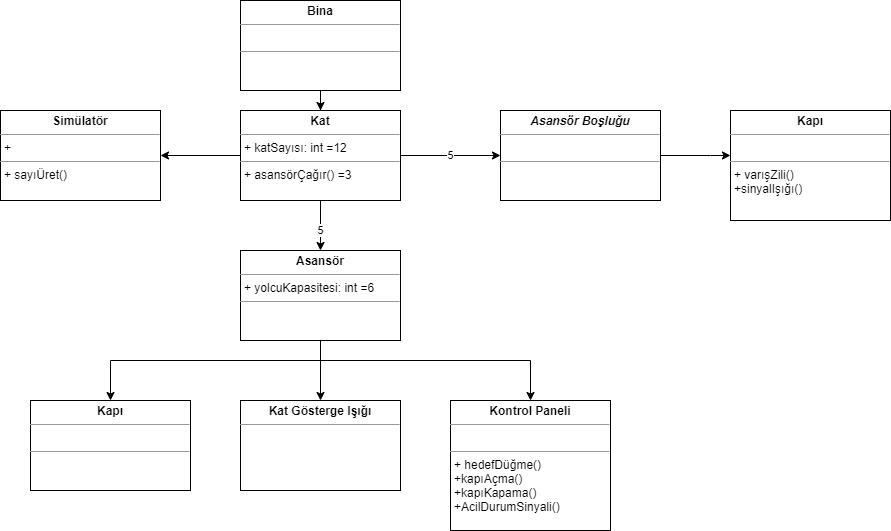

The diagram above was exported from draw.io. Its source (the exported page's mxGraphModel, read from the mxfile embedded in the PNG):
<mxGraphModel dx="500" dy="584" grid="1" gridSize="10" guides="1" tooltips="1" connect="1" arrows="1" fold="1" page="1" pageScale="1" pageWidth="827" pageHeight="1169" math="0" shadow="0">
  <root>
    <mxCell id="0" />
    <mxCell id="1" parent="0" />
    <mxCell id="YKUuNkkuDjrp1evhGUDH-6" value="5" style="edgeStyle=orthogonalEdgeStyle;rounded=0;orthogonalLoop=1;jettySize=auto;html=1;" edge="1" parent="1" target="YKUuNkkuDjrp1evhGUDH-5">
      <mxGeometry x="0.6" relative="1" as="geometry">
        <mxPoint x="320" y="220" as="sourcePoint" />
        <Array as="points">
          <mxPoint x="320" y="190" />
          <mxPoint x="320" y="190" />
        </Array>
        <mxPoint as="offset" />
      </mxGeometry>
    </mxCell>
    <mxCell id="YKUuNkkuDjrp1evhGUDH-15" value="" style="edgeStyle=orthogonalEdgeStyle;rounded=0;orthogonalLoop=1;jettySize=auto;html=1;" edge="1" parent="1" source="YKUuNkkuDjrp1evhGUDH-4" target="YKUuNkkuDjrp1evhGUDH-14">
      <mxGeometry relative="1" as="geometry" />
    </mxCell>
    <mxCell id="YKUuNkkuDjrp1evhGUDH-4" value="&lt;p style=&quot;margin: 0px ; margin-top: 4px ; text-align: center&quot;&gt;&lt;b&gt;Bina&lt;/b&gt;&lt;/p&gt;&lt;hr size=&quot;1&quot;&gt;&lt;p style=&quot;margin: 0px ; margin-left: 4px&quot;&gt;&lt;br&gt;&lt;/p&gt;&lt;hr size=&quot;1&quot;&gt;&lt;p style=&quot;margin: 0px ; margin-left: 4px&quot;&gt;&lt;br&gt;&lt;/p&gt;" style="verticalAlign=top;align=left;overflow=fill;fontSize=12;fontFamily=Helvetica;html=1;" vertex="1" parent="1">
      <mxGeometry x="240" y="10" width="160" height="90" as="geometry" />
    </mxCell>
    <mxCell id="YKUuNkkuDjrp1evhGUDH-8" value="" style="edgeStyle=orthogonalEdgeStyle;rounded=0;orthogonalLoop=1;jettySize=auto;html=1;" edge="1" parent="1" source="YKUuNkkuDjrp1evhGUDH-5" target="YKUuNkkuDjrp1evhGUDH-7">
      <mxGeometry relative="1" as="geometry" />
    </mxCell>
    <mxCell id="YKUuNkkuDjrp1evhGUDH-10" value="" style="edgeStyle=orthogonalEdgeStyle;rounded=0;orthogonalLoop=1;jettySize=auto;html=1;" edge="1" parent="1" source="YKUuNkkuDjrp1evhGUDH-5" target="YKUuNkkuDjrp1evhGUDH-9">
      <mxGeometry relative="1" as="geometry">
        <Array as="points">
          <mxPoint x="320" y="370" />
          <mxPoint x="530" y="370" />
        </Array>
      </mxGeometry>
    </mxCell>
    <mxCell id="YKUuNkkuDjrp1evhGUDH-12" value="" style="edgeStyle=orthogonalEdgeStyle;rounded=0;orthogonalLoop=1;jettySize=auto;html=1;" edge="1" parent="1" source="YKUuNkkuDjrp1evhGUDH-5" target="YKUuNkkuDjrp1evhGUDH-11">
      <mxGeometry relative="1" as="geometry">
        <Array as="points">
          <mxPoint x="320" y="370" />
          <mxPoint x="110" y="370" />
        </Array>
      </mxGeometry>
    </mxCell>
    <mxCell id="YKUuNkkuDjrp1evhGUDH-5" value="&lt;p style=&quot;margin: 0px ; margin-top: 4px ; text-align: center&quot;&gt;&lt;b&gt;Asansör&lt;/b&gt;&lt;/p&gt;&lt;hr size=&quot;1&quot;&gt;&lt;p style=&quot;margin: 0px ; margin-left: 4px&quot;&gt;+ yolcuKapasitesi: int =6&lt;/p&gt;&lt;hr size=&quot;1&quot;&gt;&lt;p style=&quot;margin: 0px ; margin-left: 4px&quot;&gt;&lt;br&gt;&lt;/p&gt;" style="verticalAlign=top;align=left;overflow=fill;fontSize=12;fontFamily=Helvetica;html=1;" vertex="1" parent="1">
      <mxGeometry x="240" y="260" width="160" height="90" as="geometry" />
    </mxCell>
    <mxCell id="YKUuNkkuDjrp1evhGUDH-7" value="&lt;p style=&quot;margin: 0px ; margin-top: 4px ; text-align: center&quot;&gt;&lt;b&gt;Kat Gösterge Işığı&lt;/b&gt;&lt;/p&gt;&lt;hr size=&quot;1&quot;&gt;&lt;p style=&quot;margin: 0px ; margin-left: 4px&quot;&gt;&lt;/p&gt;&lt;p style=&quot;margin: 0px ; margin-left: 4px&quot;&gt;&lt;br&gt;&lt;/p&gt;" style="verticalAlign=top;align=left;overflow=fill;fontSize=12;fontFamily=Helvetica;html=1;" vertex="1" parent="1">
      <mxGeometry x="240" y="410" width="160" height="90" as="geometry" />
    </mxCell>
    <mxCell id="YKUuNkkuDjrp1evhGUDH-9" value="&lt;p style=&quot;margin: 0px ; margin-top: 4px ; text-align: center&quot;&gt;&lt;b&gt;Kontrol Paneli&lt;/b&gt;&lt;/p&gt;&lt;hr size=&quot;1&quot;&gt;&lt;p style=&quot;margin: 0px ; margin-left: 4px&quot;&gt;&lt;br&gt;&lt;/p&gt;&lt;hr size=&quot;1&quot;&gt;&lt;p style=&quot;margin: 0px ; margin-left: 4px&quot;&gt;+ hedefDüğme()&lt;/p&gt;&lt;p style=&quot;margin: 0px ; margin-left: 4px&quot;&gt;+kapıAçma()&lt;/p&gt;&lt;p style=&quot;margin: 0px ; margin-left: 4px&quot;&gt;+kapıKapama()&lt;/p&gt;&lt;p style=&quot;margin: 0px ; margin-left: 4px&quot;&gt;+AcilDurumSinyali()&lt;/p&gt;" style="verticalAlign=top;align=left;overflow=fill;fontSize=12;fontFamily=Helvetica;html=1;" vertex="1" parent="1">
      <mxGeometry x="450" y="410" width="160" height="130" as="geometry" />
    </mxCell>
    <mxCell id="YKUuNkkuDjrp1evhGUDH-11" value="&lt;p style=&quot;margin: 0px ; margin-top: 4px ; text-align: center&quot;&gt;&lt;b&gt;Kapı&lt;/b&gt;&lt;/p&gt;&lt;hr size=&quot;1&quot;&gt;&lt;p style=&quot;margin: 0px ; margin-left: 4px&quot;&gt;&lt;br&gt;&lt;/p&gt;&lt;hr size=&quot;1&quot;&gt;&lt;p style=&quot;margin: 0px ; margin-left: 4px&quot;&gt;&lt;br&gt;&lt;/p&gt;" style="verticalAlign=top;align=left;overflow=fill;fontSize=12;fontFamily=Helvetica;html=1;" vertex="1" parent="1">
      <mxGeometry x="30" y="410" width="160" height="90" as="geometry" />
    </mxCell>
    <mxCell id="YKUuNkkuDjrp1evhGUDH-22" value="" style="edgeStyle=orthogonalEdgeStyle;rounded=0;orthogonalLoop=1;jettySize=auto;html=1;" edge="1" parent="1" source="YKUuNkkuDjrp1evhGUDH-13" target="YKUuNkkuDjrp1evhGUDH-21">
      <mxGeometry relative="1" as="geometry">
        <Array as="points">
          <mxPoint x="710" y="165" />
          <mxPoint x="710" y="165" />
        </Array>
      </mxGeometry>
    </mxCell>
    <mxCell id="YKUuNkkuDjrp1evhGUDH-13" value="&lt;p style=&quot;margin: 0px ; margin-top: 4px ; text-align: center&quot;&gt;&lt;b&gt;&lt;i&gt;Asansör Boşluğu&lt;/i&gt;&lt;/b&gt;&lt;/p&gt;&lt;hr size=&quot;1&quot;&gt;&lt;p style=&quot;margin: 0px ; margin-left: 4px&quot;&gt;&lt;br&gt;&lt;/p&gt;&lt;hr size=&quot;1&quot;&gt;&lt;p style=&quot;margin: 0px ; margin-left: 4px&quot;&gt;&lt;br&gt;&lt;/p&gt;" style="verticalAlign=top;align=left;overflow=fill;fontSize=12;fontFamily=Helvetica;html=1;" vertex="1" parent="1">
      <mxGeometry x="500" y="120" width="160" height="90" as="geometry" />
    </mxCell>
    <mxCell id="YKUuNkkuDjrp1evhGUDH-16" value="5" style="edgeStyle=orthogonalEdgeStyle;rounded=0;orthogonalLoop=1;jettySize=auto;html=1;entryX=0;entryY=0.5;entryDx=0;entryDy=0;" edge="1" parent="1" source="YKUuNkkuDjrp1evhGUDH-14" target="YKUuNkkuDjrp1evhGUDH-13">
      <mxGeometry relative="1" as="geometry" />
    </mxCell>
    <mxCell id="YKUuNkkuDjrp1evhGUDH-26" value="" style="edgeStyle=orthogonalEdgeStyle;rounded=0;orthogonalLoop=1;jettySize=auto;html=1;" edge="1" parent="1" source="YKUuNkkuDjrp1evhGUDH-14" target="YKUuNkkuDjrp1evhGUDH-25">
      <mxGeometry relative="1" as="geometry" />
    </mxCell>
    <mxCell id="YKUuNkkuDjrp1evhGUDH-14" value="&lt;p style=&quot;margin: 0px ; margin-top: 4px ; text-align: center&quot;&gt;&lt;b&gt;Kat&lt;/b&gt;&lt;/p&gt;&lt;hr size=&quot;1&quot;&gt;&lt;p style=&quot;margin: 0px ; margin-left: 4px&quot;&gt;+ katSayısı: int =12&lt;/p&gt;&lt;hr size=&quot;1&quot;&gt;&lt;p style=&quot;margin: 0px ; margin-left: 4px&quot;&gt;+ asansörÇağır() =3&lt;/p&gt;" style="verticalAlign=top;align=left;overflow=fill;fontSize=12;fontFamily=Helvetica;html=1;" vertex="1" parent="1">
      <mxGeometry x="240" y="120" width="160" height="90" as="geometry" />
    </mxCell>
    <mxCell id="YKUuNkkuDjrp1evhGUDH-21" value="&lt;p style=&quot;margin: 0px ; margin-top: 4px ; text-align: center&quot;&gt;&lt;b&gt;Kapı&lt;/b&gt;&lt;/p&gt;&lt;hr size=&quot;1&quot;&gt;&lt;p style=&quot;margin: 0px ; margin-left: 4px&quot;&gt;&lt;br&gt;&lt;/p&gt;&lt;hr size=&quot;1&quot;&gt;&lt;p style=&quot;margin: 0px ; margin-left: 4px&quot;&gt;+ varışZili()&lt;/p&gt;&lt;p style=&quot;margin: 0px ; margin-left: 4px&quot;&gt;+sinyalIşığı()&lt;/p&gt;" style="verticalAlign=top;align=left;overflow=fill;fontSize=12;fontFamily=Helvetica;html=1;" vertex="1" parent="1">
      <mxGeometry x="730" y="120" width="160" height="110" as="geometry" />
    </mxCell>
    <mxCell id="YKUuNkkuDjrp1evhGUDH-25" value="&lt;p style=&quot;margin: 0px ; margin-top: 4px ; text-align: center&quot;&gt;&lt;b&gt;Simülatör&lt;/b&gt;&lt;/p&gt;&lt;hr size=&quot;1&quot;&gt;&lt;p style=&quot;margin: 0px ; margin-left: 4px&quot;&gt;+&lt;/p&gt;&lt;hr size=&quot;1&quot;&gt;&lt;p style=&quot;margin: 0px ; margin-left: 4px&quot;&gt;+ sayıÜret()&lt;/p&gt;" style="verticalAlign=top;align=left;overflow=fill;fontSize=12;fontFamily=Helvetica;html=1;" vertex="1" parent="1">
      <mxGeometry y="120" width="160" height="90" as="geometry" />
    </mxCell>
  </root>
</mxGraphModel>